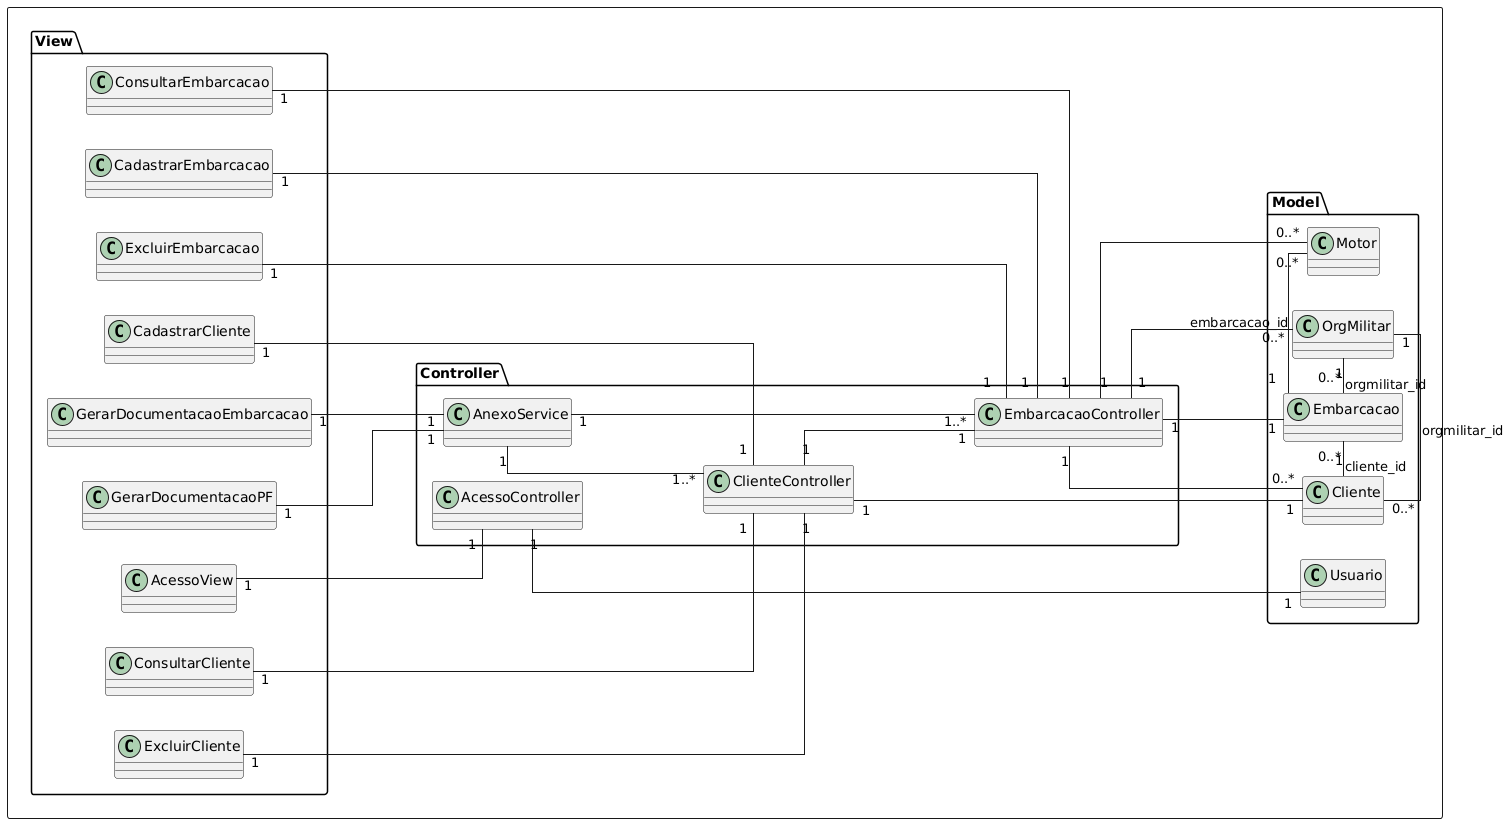

The diagram above was rendered by PlantUML. Its source (embedded in the PNG):
@startuml
left to right direction

skinparam linetype ortho
rectangle {
namespace Model {

    class Cliente {

    }
    class Embarcacao {

    }
    class Motor {

    }
    class OrgMilitar {

    }
    class Usuario {

    }

    Cliente "1" - "0..*" Embarcacao : cliente_id
    OrgMilitar "1" - "0..*" Cliente : orgmilitar_id
    OrgMilitar "1" - "0..*" Embarcacao : orgmilitar_id
    Embarcacao "1" - "0..*" Motor : embarcacao_id
}

namespace Controller {
    class ClienteController{}
    ClienteController "1" --- "1" Cliente

    class EmbarcacaoController{}
    EmbarcacaoController "1" --- "1" Embarcacao
    EmbarcacaoController "1" --- "0..*" Cliente
    EmbarcacaoController "1" --- "0..*" Motor
    EmbarcacaoController "1" --- "0..*" OrgMilitar

    ClienteController "1" --- "1" EmbarcacaoController

    class AcessoController{}
    Usuario "1" --- "1" AcessoController 

    class AnexoService{}
    AnexoService "1" --- "1..*" ClienteController
    AnexoService "1" --- "1..*" EmbarcacaoController
    
}

namespace View {
    class CadastrarCliente{}
    class ConsultarCliente{}
    class ExcluirCliente{}

    CadastrarCliente "1" --- "1" ClienteController
    ConsultarCliente "1" --- "1" ClienteController
    ExcluirCliente "1" --- "1" ClienteController

    class CadastrarEmbarcacao{}
    class ConsultarEmbarcacao{}
    class ExcluirEmbarcacao{}

    CadastrarEmbarcacao "1" --- "1" EmbarcacaoController
    ConsultarEmbarcacao "1" --- "1" EmbarcacaoController
    ExcluirEmbarcacao "1" --- "1" EmbarcacaoController

    class GerarDocumentacaoPF{}
    class GerarDocumentacaoEmbarcacao{}

    GerarDocumentacaoPF "1" --- "1" AnexoService
    GerarDocumentacaoEmbarcacao "1" --- "1" AnexoService

    class AcessoView{}
    AcessoView "1" --- "1" AcessoController
}
}
@enduml